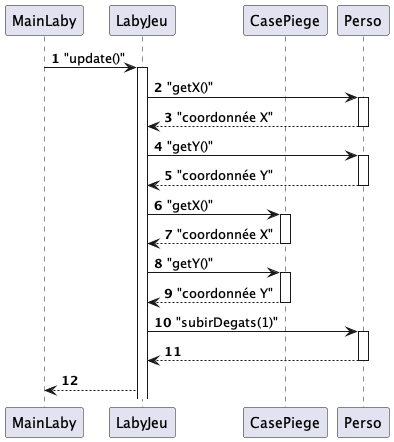

The diagram above was rendered by PlantUML. Its source (embedded in the PNG):
@startuml
'https://plantuml.com/sequence-diagram
autonumber
participant "MainLaby" as MainLaby
participant "LabyJeu" as LabyJeu
participant "CasePiege" as CasePiege

MainLaby -> LabyJeu : "update()"
activate LabyJeu

LabyJeu -> Perso : "getX()"
activate Perso
LabyJeu <-- Perso : "coordonnée X"
deactivate Perso
LabyJeu -> Perso : "getY()"
activate Perso
LabyJeu <-- Perso : "coordonnée Y"
deactivate Perso

LabyJeu -> "CasePiege" : "getX()"
activate CasePiege
LabyJeu <-- "CasePiege" : "coordonnée X"
deactivate CasePiege
LabyJeu -> "CasePiege" : "getY()"
activate CasePiege
LabyJeu <-- "CasePiege" : "coordonnée Y"
deactivate CasePiege

LabyJeu -> Perso : "subirDegats(1)"
activate Perso
LabyJeu <-- Perso :
deactivate Perso

MainLaby <-- LabyJeu :
@enduml